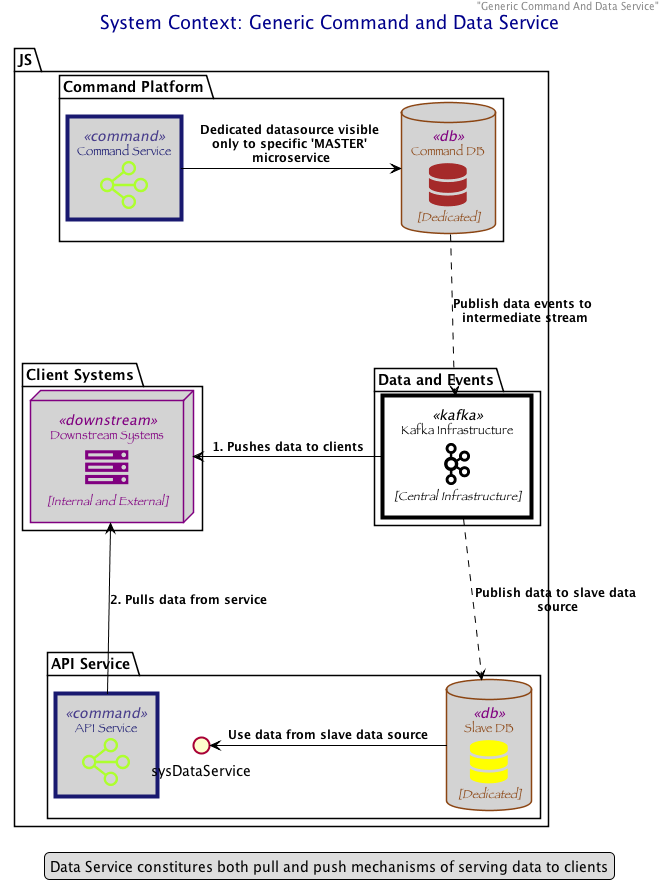

The diagram above was rendered by PlantUML. Its source (embedded in the PNG):
@startuml intC4GenericCommandAndDataService
sprite $american_sign_language_interpreting [48x48/16] {
000000000000000000000000000000000000000000000000
000000000000000000000000000000000000000000000000
000000000000000000000000000000000000000000000000
000000000000000000000000000000000000000000000000
000000000000000000000000000000000000000000000000
000000000000000000000000000000000000000000000000
000000000000000000000000000000000000000000000000
000000000000004DD3000000000000000000000000000000
00000000000004FFFB000000000000000000000000000000
0000000000003FFFF9000000000000000000000000000000
000000000000DFFFC0033000000000000000000000000000
000000000009FFFC5BFFF900000000000000000000000000
00000000001FFFFDFFFFFE00000000000000000000000000
00000000008FFFFFFFFFF900000000000000000000000000
0000000000EFFFFFFFC73000000000000000000001000000
0000000002FFFFFFFECDC9300000000000000007FF300000
0000000006FFFFFFFFFFFFFC00003553200007EFFFB00000
000000000AFFFFFFFFFFFFFF505DFFFFFFFDEFFFFFF30000
000000003FFFFFFFFFCCDFFF28FFFFFFFFFFFFFFFFFB0000
00000000CFFFFFFFFFEB43624FFFFFFFFFFFFFFFFFFF3000
00000004FFFFFFFFFFFFF900CFFF946EFFFFFFFFFFFFB000
0000000DFFFFFFFFFFFFFF80AFF90002FFFFFFFFFFFFF300
0000019FFFFFFFFFEACFFFF21CB00000EFFFFFFFFFFFF300
00006EFFFFFFFFFE1006FFF48FF70001FFFFFFFFFFFC3000
003DFFFFFFFFFFF700009FA0CFFF602CFFFFFFFFFE500000
00CFFFFFFFFFFFF700008EA07FFFFFFFFFFFFFFFB0000000
008FFFFFFFFFFFFD1006FFF40BFFFFFFFFFFFFFF20000000
001FFFFFFFFFFFFFEABFFFF2009FFFFFFFFFFFF900000000
0008FFFFFFFFFFFFFFFFFF92BB648DFFFFFFFFF100000000
0001FFFFFFFFFFFFFFFFF90BFFFFFFFFFFFFFF8000000000
00008FFFFFD78ABDEFEB400BFFFFFFFFFFFFFF0000000000
00001FFFD600000000000001BFFFFFFFFFFFFD0000000000
000006B6000000000000000001468CFFFFFFF90000000000
000000000000000000000000006BFFFFFFFFF50000000000
00000000000000000000000004FFFFFFFFFFE00000000000
00000000000000000000000005FFFFFBEFFF700000000000
00000000000000000000000000AEC72AFFFD000000000000
000000000000000000000000000000AFFFF3000000000000
000000000000000000000000000002FFFF60000000000000
000000000000000000000000000001FFF600000000000000
000000000000000000000000000000394000000000000000
000000000000000000000000000000000000000000000000
000000000000000000000000000000000000000000000000
000000000000000000000000000000000000000000000000
000000000000000000000000000000000000000000000000
000000000000000000000000000000000000000000000000
000000000000000000000000000000000000000000000000
000000000000000000000000000000000000000000000000
}


skinparam folderBackgroundColor<<FA AMERICAN_SIGN_LANGUAGE_INTERPRETING>> White
sprite $database [48x48/16] {
000000000000000000000000000000000000000000000000
000000000000000000000000000000000000000000000000
0000000000000003579ABCCDCCBBA8641000000000000000
0000000000159DFFFFFFFFFFFFFFFFFFFFB7300000000000
000000004AFFFFFFFFFFFFFFFFFFFFFFFFFFFE8100000000
0000002CFFFFFFFFFFFFFFFFFFFFFFFFFFFFFFFF70000000
000003FFFFFFFFFFFFFFFFFFFFFFFFFFFFFFFFFFFB000000
00000EFFFFFFFFFFFFFFFFFFFFFFFFFFFFFFFFFFFF700000
00001FFFFFFFFFFFFFFFFFFFFFFFFFFFFFFFFFFFFFA00000
00001FFFFFFFFFFFFFFFFFFFFFFFFFFFFFFFFFFFFFB00000
00001FFFFFFFFFFFFFFFFFFFFFFFFFFFFFFFFFFFFFB00000
00001FFFFFFFFFFFFFFFFFFFFFFFFFFFFFFFFFFFFFB00000
00000FFFFFFFFFFFFFFFFFFFFFFFFFFFFFFFFFFFFFA00000
000009FFFFFFFFFFFFFFFFFFFFFFFFFFFFFFFFFFFF300000
000000AFFFFFFFFFFFFFFFFFFFFFFFFFFFFFFFFFE4000000
00000004CFFFFFFFFFFFFFFFFFFFFFFFFFFFFFF910000000
00000000028DFFFFFFFFFFFFFFFFFFFFFFFFB60000000000
00001A100000158BDFFFFFFFFFFFFFFCA740000004800000
00001FF930000000001244555443200000000005CFB00000
00001FFFFD840000000000000000000000026AFFFFB00000
00001FFFFFFFFDB864210000000112579CEFFFFFFFB00000
00001FFFFFFFFFFFFFFFFFFEEFFFFFFFFFFFFFFFFFB00000
00001FFFFFFFFFFFFFFFFFFFFFFFFFFFFFFFFFFFFFB00000
00001FFFFFFFFFFFFFFFFFFFFFFFFFFFFFFFFFFFFFB00000
00001FFFFFFFFFFFFFFFFFFFFFFFFFFFFFFFFFFFFFB00000
00001FFFFFFFFFFFFFFFFFFFFFFFFFFFFFFFFFFFFFA00000
00000EFFFFFFFFFFFFFFFFFFFFFFFFFFFFFFFFFFFF700000
000003FFFFFFFFFFFFFFFFFFFFFFFFFFFFFFFFFFFB000000
0000002CFFFFFFFFFFFFFFFFFFFFFFFFFFFFFFFF80000000
000000004AFFFFFFFFFFFFFFFFFFFFFFFFFFFE8100000000
0000020000159DFFFFFFFFFFFFFFFFFFFFC7300000300000
00001F9100000003679BBCCDDCCBA864200000004CB00000
00001FFFB500000000000000000000000000027DFFB00000
00001FFFFFFC85300000000000000000146AEFFFFFB00000
00001FFFFFFFFFFFECA9877667889ADFFFFFFFFFFFB00000
00001FFFFFFFFFFFFFFFFFFFFFFFFFFFFFFFFFFFFFB00000
00001FFFFFFFFFFFFFFFFFFFFFFFFFFFFFFFFFFFFFB00000
00001FFFFFFFFFFFFFFFFFFFFFFFFFFFFFFFFFFFFFB00000
00001FFFFFFFFFFFFFFFFFFFFFFFFFFFFFFFFFFFFFB00000
00000FFFFFFFFFFFFFFFFFFFFFFFFFFFFFFFFFFFFFA00000
000009FFFFFFFFFFFFFFFFFFFFFFFFFFFFFFFFFFFF300000
000000AFFFFFFFFFFFFFFFFFFFFFFFFFFFFFFFFFE4000000
00000004CFFFFFFFFFFFFFFFFFFFFFFFFFFFFFF910000000
00000000028DFFFFFFFFFFFFFFFFFFFFFFFFB60000000000
000000000000158BDFFFFFFFFFFFFFFCA740000000000000
000000000000000000124455544320000000000000000000
000000000000000000000000000000000000000000000000
000000000000000000000000000000000000000000000000
}


skinparam folderBackgroundColor<<FA5 DATABASE>> White
sprite $server [48x48/16] {
000000000000000000000000000000000000000000000000
000000000000000000000000000000000000000000000000
000000000000000000000000000000000000000000000000
000000000000000000000000000000000000000000000000
000000000000000000000000000000000000000000000000
009BBBBBBBBBBBBBBBBBBBBBBBBBBBBBBBBBBBBBBBBBB400
00DFFFFFFFFFFFFFFFFFFFFFFFFFFFFFFFFFFFFFFFFFF500
00DFFFFFFFFFFFFFFFFFFFFFFFFFFFFFFFFFFFFE9BFFF500
00DFF8555555555555555555555556FFFFFFFFD1007FF500
00DFF3000000000000000000000001FFFFFFFF70000FF500
00DFF3000000000000000000000001FFFFFFFF80001FF500
00DFFB99999999999999999999999AFFFFFFFFF300AFF500
00DFFFFFFFFFFFFFFFFFFFFFFFFFFFFFFFFFFFFFDFFFF500
00DFFFFFFFFFFFFFFFFFFFFFFFFFFFFFFFFFFFFFFFFFF500
007888888888888888888888888888888888888888888300
000000000000000000000000000000000000000000000000
000000000000000000000000000000000000000000000000
005666666666666666666666666666666666666666666200
00DFFFFFFFFFFFFFFFFFFFFFFFFFFFFFFFFFFFFFFFFFF500
00DFFFFFFFFFFFFFFFFFFFFFFFFFFFFFFFFFFFFFFFFFF500
00DFFCAAAAAAAAAAAAAAAAAAAAAAABFFFFFFFFF501BFF500
00DFF3000000000000000000000001FFFFFFFF90001FF500
00DFF3000000000000000000000001FFFFFFFF70000FF500
00DFF7444444444444444444444445FFFFFFFFD0006FF500
00DFFFFFFFFFFFFFFFFFFFFFFFFFFFFFFFFFFFFD8AFFF500
00DFFFFFFFFFFFFFFFFFFFFFFFFFFFFFFFFFFFFFFFFFF500
00BDDDDDDDDDDDDDDDDDDDDDDDDDDDDDDDDDDDDDDDDDD400
000000000000000000000000000000000000000000000000
000000000000000000000000000000000000000000000000
000111111111111111111111111111111111111111111000
00DFFFFFFFFFFFFFFFFFFFFFFFFFFFFFFFFFFFFFFFFFF500
00DFFFFFFFFFFFFFFFFFFFFFFFFFFFFFFFFFFFFFFFFFF500
00DFFFFFFFFFFFFFFFFFFFFFFFFFFFFFFFFFFFFA46EFF500
00DFF3000000000000000000000001FFFFFFFFB0004FF500
00DFF3000000000000000000000001FFFFFFFF70000FF500
00DFF3000000000000000000000001FFFFFFFFA0003FF500
00DFFEDDDDDDDDDDDDDDDDDDDDDDDEFFFFFFFFF824DFF500
00DFFFFFFFFFFFFFFFFFFFFFFFFFFFFFFFFFFFFFFFFFF500
00DFFFFFFFFFFFFFFFFFFFFFFFFFFFFFFFFFFFFFFFFFF500
002333333333333333333333333333333333333333333100
000000000000000000000000000000000000000000000000
000000000000000000000000000000000000000000000000
000000000000000000000000000000000000000000000000
000000000000000000000000000000000000000000000000
000000000000000000000000000000000000000000000000
000000000000000000000000000000000000000000000000
000000000000000000000000000000000000000000000000
000000000000000000000000000000000000000000000000
}


skinparam folderBackgroundColor<<FA SERVER>> White
sprite $television [48x48/16] {
000000000000000000000000000000000000000000000000
000000000000000000000000000000000000000000000000
000000000000000000000000000000000000000000000000
000000000000000000000000000000000000000000000000
000000000000000000000000000000000000000000000000
000000000000000000000000000000000000000000000000
000000000000000000000000000000000000000000000000
000036666666666666666666666666666666666520000000
000AFFFFFFFFFFFFFFFFFFFFFFFFFFFFFFFFFFFFF7000000
007FFFFFFFFFFFFFFFFFFFFFFFFFFFFFFFFFFFFFFF400000
00CFF54444444444444444444444444444444447FF900000
00DFD00000000000000000000000000000000000FFA00000
00DFD00000000000000000000000000000000000FFA00000
00DFD00000000000000000000000000000000000FFA00000
00DFD00000000000000000000000000000000000FFA00000
00DFD00000000000000000000000000000000000FFA00000
00DFD00000000000000000000000000000000000FFA00000
00DFD00000000000000000000000000000000000FFA00000
00DFD00000000000000000000000000000000000FFA00000
00DFD00000000000000000000000000000000000FFA00000
00DFD00000000000000000000000000000000000FFA00000
00DFD00000000000000000000000000000000000FFA00000
00DFD00000000000000000000000000000000000FFA00000
00DFD00000000000000000000000000000000000FFA00000
00DFD00000000000000000000000000000000000FFA00000
00DFD00000000000000000000000000000000000FFA00000
00DFD00000000000000000000000000000000000FFA00000
00DFD00000000000000000000000000000000000FFA00000
00DFD00000000000000000000000000000000000FFA00000
00DFD00000000000000000000000000000000000FFA00000
00DFD00000000000000000000000000000000000FFA00000
00CFF22222222222222222222222222222222224FF900000
008FFFFFFFFFFFFFFFFFFFFFFFFFFFFFFFFFFFFFFF500000
000CFFFFFFFFFFFFFFFFFFFFFFFFFFFFFFFFFFFFFA000000
000069999999999999999FFE999999999999999840000000
000000000000000000000FFC000000000000000000000000
000000000000000000000FFC000000000000000000000000
00000000000009BBBBBBBFFFBBBBBBB70000000000000000
0000000000000FFFFFFFFFFFFFFFFFFD0000000000000000
0000000000000EFFFFFFFFFFFFFFFFFB0000000000000000
000000000000000000000000000000000000000000000000
000000000000000000000000000000000000000000000000
000000000000000000000000000000000000000000000000
000000000000000000000000000000000000000000000000
000000000000000000000000000000000000000000000000
000000000000000000000000000000000000000000000000
000000000000000000000000000000000000000000000000
000000000000000000000000000000000000000000000000
}


skinparam folderBackgroundColor<<FA TELEVISION>> White
sprite $cloud [48x48/16] {
000000000000000000000000000000000000000000000000
000000000000000000000000000000000000000000000000
000000000000000000000000000000000000000000000000
000000000000000000000000000000000000000000000000
000000000000000000000000000000000000000000000000
000000000000000000000000000000000000000000000000
000000000000000015676410000000000000000000000000
000000000000006CFFFFFFFC500000000000000000000000
0000000000002DFFFFFFFFFFFC1000000000000000000000
000000000004FFFFFFFFFFFFFFE300000000000000000000
00000000004FFFFFFFFFFFFFFFFF30000000000000000000
0000000001EFFFFFFFFFFFFFFFFFD0000000000000000000
000000000AFFFFFFFFFFFFFFFFFFF8039BB7100000000000
000000002FFFFFFFFFFFFFFFFFFFFFAFFFFFF60000000000
000000008FFFFFFFFFFFFFFFFFFFFFFFFFFFFF6000000000
00000000CFFFFFFFFFFFFFFFFFFFFFFFFFFFFFF100000000
00000000FFFFFFFFFFFFFFFFFFFFFFFFFFFFFFF600000000
00000000FFFFFFFFFFFFFFFFFFFFFFFFFFFFFFF800000000
00000000FFFFFFFFFFFFFFFFFFFFFFFFFFFFFFF800000000
0000003CFFFFFFFFFFFFFFFFFFFFFFFFFFFFFFF500000000
000006FFFFFFFFFFFFFFFFFFFFFFFFFFFFFFFFE000000000
00005FFFFFFFFFFFFFFFFFFFFFFFFFFFFFFFFFF930000000
0002FFFFFFFFFFFFFFFFFFFFFFFFFFFFFFFFFFFFFA000000
000BFFFFFFFFFFFFFFFFFFFFFFFFFFFFFFFFFFFFFFC00000
002FFFFFFFFFFFFFFFFFFFFFFFFFFFFFFFFFFFFFFFFB0000
007FFFFFFFFFFFFFFFFFFFFFFFFFFFFFFFFFFFFFFFFF5000
00BFFFFFFFFFFFFFFFFFFFFFFFFFFFFFFFFFFFFFFFFFC000
00CFFFFFFFFFFFFFFFFFFFFFFFFFFFFFFFFFFFFFFFFFF100
00CFFFFFFFFFFFFFFFFFFFFFFFFFFFFFFFFFFFFFFFFFF400
00BFFFFFFFFFFFFFFFFFFFFFFFFFFFFFFFFFFFFFFFFFF500
008FFFFFFFFFFFFFFFFFFFFFFFFFFFFFFFFFFFFFFFFFF400
003FFFFFFFFFFFFFFFFFFFFFFFFFFFFFFFFFFFFFFFFFF100
000CFFFFFFFFFFFFFFFFFFFFFFFFFFFFFFFFFFFFFFFFD000
0004FFFFFFFFFFFFFFFFFFFFFFFFFFFFFFFFFFFFFFFF6000
00007FFFFFFFFFFFFFFFFFFFFFFFFFFFFFFFFFFFFFFC0000
000008FFFFFFFFFFFFFFFFFFFFFFFFFFFFFFFFFFFFD10000
0000005EFFFFFFFFFFFFFFFFFFFFFFFFFFFFFFFFFB100000
000000007CFFFFFFFFFFFFFFFFFFFFFFFFFFFFFB40000000
000000000001333333333333333333333333310000000000
000000000000000000000000000000000000000000000000
000000000000000000000000000000000000000000000000
000000000000000000000000000000000000000000000000
000000000000000000000000000000000000000000000000
000000000000000000000000000000000000000000000000
000000000000000000000000000000000000000000000000
000000000000000000000000000000000000000000000000
000000000000000000000000000000000000000000000000
000000000000000000000000000000000000000000000000
}


skinparam folderBackgroundColor<<FA CLOUD>> White
sprite $tasks [48x48/16] {
000000000000000000000000000000000000000000000000
000000000000000000000000000000000000000000000000
000000000000000000000000000000000000000000000000
000000000000000000000000000000000000000000000000
000000000000000000000000000000000000000000000000
003BBBBBBBBBBBBBBBBBBBBBBBBBBBBBBBBBBBBBBBBB8000
00CFFFFFFFFFFFFFFFFFFFFFFFFFFFFFFFFFFFFFFFFFF400
00DFFFFFFFFFFFFFFFFFFFFFFFFFFFFFFFFFFFFFFFFFF500
00DFFFFFFFFFFFFFFFFFFFFFFFFFFFFFF555555555DFF500
00DFFFFFFFFFFFFFFFFFFFFFFFFFFFFFF000000000BFF500
00DFFFFFFFFFFFFFFFFFFFFFFFFFFFFFF000000000BFF500
00DFFFFFFFFFFFFFFFFFFFFFFFFFFFFFF999999999EFF500
00DFFFFFFFFFFFFFFFFFFFFFFFFFFFFFFFFFFFFFFFFFF500
00BFFFFFFFFFFFFFFFFFFFFFFFFFFFFFFFFFFFFFFFFFF300
001788888888888888888888888888888888888888884000
000000000000000000000000000000000000000000000000
000000000000000000000000000000000000000000000000
000566666666666666666666666666666666666666663000
00AFFFFFFFFFFFFFFFFFFFFFFFFFFFFFFFFFFFFFFFFFF200
00DFFFFFFFFFFFFFFFFFFFFFFFFFFFFFFFFFFFFFFFFFF500
00DFFFFFFFFFFFFFFDAAAAAAAAAAAAAAAAAAAAAAAAEFF500
00DFFFFFFFFFFFFFF9000000000000000000000000BFF500
00DFFFFFFFFFFFFFF9000000000000000000000000BFF500
00DFFFFFFFFFFFFFFB444444444444444444444444CFF500
00DFFFFFFFFFFFFFFFFFFFFFFFFFFFFFFFFFFFFFFFFFF500
00CFFFFFFFFFFFFFFFFFFFFFFFFFFFFFFFFFFFFFFFFFF400
004CDDDDDDDDDDDDDDDDDDDDDDDDDDDDDDDDDDDDDDDD9000
000000000000000000000000000000000000000000000000
000000000000000000000000000000000000000000000000
000011111111111111111111111111111111111111110000
006FFFFFFFFFFFFFFFFFFFFFFFFFFFFFFFFFFFFFFFFFD100
00DFFFFFFFFFFFFFFFFFFFFFFFFFFFFFFFFFFFFFFFFFF500
00DFFFFFFFFFFFFFFFFFFFFFFFFFFFFFFFFFFFFFFFFFF500
00DFFFFFFFFFFFFFFFFFFFFFFFD000000000000000BFF500
00DFFFFFFFFFFFFFFFFFFFFFFFD000000000000000BFF500
00DFFFFFFFFFFFFFFFFFFFFFFFD000000000000000BFF500
00DFFFFFFFFFFFFFFFFFFFFFFFFDDDDDDDDDDDDDDDFFF500
00DFFFFFFFFFFFFFFFFFFFFFFFFFFFFFFFFFFFFFFFFFF500
008FFFFFFFFFFFFFFFFFFFFFFFFFFFFFFFFFFFFFFFFFE100
000233333333333333333333333333333333333333330000
000000000000000000000000000000000000000000000000
000000000000000000000000000000000000000000000000
000000000000000000000000000000000000000000000000
000000000000000000000000000000000000000000000000
000000000000000000000000000000000000000000000000
000000000000000000000000000000000000000000000000
000000000000000000000000000000000000000000000000
000000000000000000000000000000000000000000000000
}


skinparam folderBackgroundColor<<FA TASKS>> White


sprite $kafka [48x48/16] {
000000000000000000000000000000000000000000000000
000000000000000000000000000000000000000000000000
000000000000000000000000000000000000000000000000
0000000000000005CFFD8000000000000000000000000000
000000000000009FFFFFFC10000000000000000000000000
00000000000007FFFDCFFFB0000000000000000000000000
0000000000000FFF6003EFF4000000000000000000000000
0000000000004FFB00006FF8000000000000000000000000
0000000000006FF800004FF9000000000000000000000000
0000000000004FFB00006FF8000000000000000000000000
0000000000000EFF6003EFF4000000464100000000000000
00000000000005FFFEEFFFA000007FFFFF80000000000000
000000000000008FFFFFFC000009FFFFFFF9000000000000
0000000000000003AFFD7000005FFFB8BFFF500000000000
00000000000000002FF4000000CFF70006FFC00000000000
00000000000000002FF4000000FFF00000EFF00000000000
00000000000000002FF4000000FFE00000EFF00000000000
000000000000002AFFFFC50000EFF40003FFD00000000000
00000000000006FFFFFFFFB02CFFFF646EFF800000000000
0000000000005FFFFFFFFFFCFFFFFFFFFFFC000000000000
000000000001FFFFB658FFFFFF71BFFFFFB1000000000000
000000000007FFF600002EFFE20003898400000000000000
00000000000BFFC0000006FFF10000000000000000000000
00000000000DFF90000003FFF40000000000000000000000
00000000000DFF90000003FFF30000000000000000000000
00000000000AFFD0000007FFF10000000000000000000000
000000000006FFF800005FFFF30005ACA600000000000000
000000000000EFFFC77AFFFFFF83DFFFFFD2000000000000
0000000000004FFFFFFFFFFAFFFFFFFFFFFE100000000000
00000000000004EFFFFFFF701AFFFE525DFF800000000000
0000000000000018CFFE820000EFF30002FFD00000000000
00000000000000002FF6000000FFE00000EFF00000000000
00000000000000002FF6000000EFF10000FFF00000000000
00000000000000002FF6000000BFF80008FFB00000000000
0000000000000003AFFE6000004FFFC9CFFF400000000000
000000000000007FFFFFFC100007FFFFFFF8000000000000
00000000000005FFFFEFFFA000005EFFFE60000000000000
0000000000000EFF7004FFF3000000242000000000000000
0000000000004FFC00007FF8000000000000000000000000
0000000000005FF800004FF9000000000000000000000000
0000000000004FFB00006FF8000000000000000000000000
0000000000001FFF5002EFF5000000000000000000000000
00000000000008FFFCCFFFC0000000000000000000000000
000000000000009FFFFFFC10000000000000000000000000
0000000000000005CFFD8000000000000000000000000000
000000000000000000000000000000000000000000000000
000000000000000000000000000000000000000000000000
000000000000000000000000000000000000000000000000
}
sprite $haproxy [48x48/16] {
00000000000000000000000003AEFFD70000000000000000
0000000000000000000000008FFFFFFFE400000000000000
000000000000000000000009FFE967CFFF40000000000000
00000000000000000000004FFC100005FFE0000000000000
0000000000000000000000DFC00000005FF8000000000000
0000000000000000000002FF500000000BFD000000000000
0000000000000000000005FF1000000007FF000000000000
0000000000000000000006FF0000000006FF000000000000
0000000000000000000003FF3000000008FE000000000000
0000000000000000000000FF800000001EFA000000000000
0000000000000000000000CFF4000000BFF3000000000000
000000000000000000002CFFFF83015CFF80000000000000
00000000000000000003EFFBDFFFFFFFF900000000000000
0000000000000000005FFF7009FFFFFD4000000000000000
000000000000000008FFF400000465300000000000000000
0000000000000002CFFD2000000000000000000000000000
000001342000003EFFA10000000000000000000133100000
0002BFFFFE7006FFF600000000000000000007DFFFFB2000
007FFFFFFFFBAFFF50000000000000000001CFFFFFFFF700
06FFF9547CFFFFC20000000000000000000CFFC7459FFF70
1FFC1000008FFC000000000000000000007FF8000002DFF1
9FF10000000AFE00000000000000000000FFB00000003FF9
DFA000000004FF64444444444444444447FF400000000AFE
FF6000000000FFFFFFFFFFFFFFFFFFFFFFFF0000000006FF
FF6000000000FFFFFFFFFFFFFFFFFFFFFFFF0000000006FF
DFA000000004FF64444444444444444447FF400000000AFE
9FF10000000AFE00000000000000000000FFB00000003FF9
1FFC1000007FFC000000000000000000008FF8000002DFF2
06FFF9547CFFFFC20000000000000000000CFFC7459FFF70
007FFFFFFFFBAFFF40000000000000000001CFFFFFFFF800
0002BFFFFE7007FFF700000000000000000007EFFFFC3000
000001342000004EFFB10000000000000000000143100000
0000000000000001BFFD2000000000000000000000000000
000000000000000008FFF500000455300000000000000000
0000000000000000005FFF8019EFFFFD4000000000000000
00000000000000000002CFFCEFFFFFFFF900000000000000
0000000000000000000009FFFF83015CFF80000000000000
0000000000000000000000BFF4000000BFF2000000000000
0000000000000000000000EF800000001EFA000000000000
0000000000000000000004FF3000000008FE000000000000
0000000000000000000006FF0000000006FF000000000000
0000000000000000000005FF1000000007FF000000000000
0000000000000000000002FF500000000BFD000000000000
0000000000000000000000DFC00000005FF8000000000000
00000000000000000000004FFC100005FFE1000000000000
000000000000000000000009FFE967BFFF40000000000000
0000000000000000000000008FFFFFFFE400000000000000
00000000000000000000000003AEFFD80000000000000000
}
sprite $cog [48x48/16] {
000000000000000000000000000000000000000000000000
000000000000000000000068860000000000000000000000
0000000000000000000004FFFF5000000000000000000000
0000000000000000000009FFFFA000000000000000000000
000000000000000000000EFFFFF100000000000000000000
000000000000000000006FFFFFF700000000000000000000
00000000010000000000BFFFFFFC00000000001000000000
000000004FC500000004FFFFFFFF500000005CF400000000
00000004FFFFD60029EFFFFFFFFFFF92006DFFFF40000000
0000001FFFFFFFEAFFFFFFFFFFFFFFFFAEFFFFFFF1000000
0000000CFFFFFFFFFFFFFFFFFFFFFFFFFFFFFFFFD0000000
00000005FFFFFFFFFFFFFFFFFFFFFFFFFFFFFFFF60000000
00000000DFFFFFFFFFFFFFFFFFFFFFFFFFFFFFFD00000000
000000006FFFFFFFFFFFFFFFFFFFFFFFFFFFFFF600000000
000000000EFFFFFFFFFFFFFFFFFFFFFFFFFFFFE100000000
0000000009FFFFFFFFFFFFCA9BFFFFFFFFFFFFA000000000
000000002FFFFFFFFFFD50000005CFFFFFFFFFF200000000
000000009FFFFFFFFF900000000009FFFFFFFFF900000000
00000000EFFFFFFFF90000000000008FFFFFFFFF00000000
00000004FFFFFFFFD00000000000000CFFFFFFFF50000000
000006BFFFFFFFFF5000000000000004FFFFFFFFFC600000
0049EFFFFFFFFFFF0000000000000000DFFFFFFFFFFF9400
06FFFFFFFFFFFFFC00000000000000009FFFFFFFFFFFFF60
08FFFFFFFFFFFFFA00000000000000008FFFFFFFFFFFFF80
08FFFFFFFFFFFFFA00000000000000008FFFFFFFFFFFFF80
06FFFFFFFFFFFFFB00000000000000009FFFFFFFFFFFFF60
0049FFFFFFFFFFFF0000000000000000DFFFFFFFFFFFA500
000016CFFFFFFFFF5000000000000004FFFFFFFFFC710000
00000004FFFFFFFFC00000000000000CFFFFFFFF50000000
00000000EFFFFFFFF90000000000008FFFFFFFFF00000000
000000009FFFFFFFFF800000000007FFFFFFFFF900000000
000000002FFFFFFFFFFC40000003CFFFFFFFFFF200000000
000000000AFFFFFFFFFFFE9889DFFFFFFFFFFFA000000000
000000000EFFFFFFFFFFFFFFFFFFFFFFFFFFFFF100000000
000000006FFFFFFFFFFFFFFFFFFFFFFFFFFFFFF700000000
00000000DFFFFFFFFFFFFFFFFFFFFFFFFFFFFFFE00000000
00000005FFFFFFFFFFFFFFFFFFFFFFFFFFFFFFFF60000000
0000000CFFFFFFFFFFFFFFFFFFFFFFFFFFFFFFFFD0000000
0000001FFFFFFFEAFFFFFFFFFFFFFFFFAFFFFFFFF2000000
00000004FFFFD61029EFFFFFFFFFFF92017EFFFF40000000
000000004FD600000004FFFFFFFF500000006DF400000000
00000000010000000000BFFFFFFC00000000001000000000
000000000000000000006FFFFFF700000000000000000000
000000000000000000000EFFFFF100000000000000000000
0000000000000000000009FFFFA000000000000000000000
0000000000000000000004FFFF5000000000000000000000
000000000000000000000068860000000000000000000000
000000000000000000000000000000000000000000000000
}


skinparam ArrowFontSize 10


skinparam wrapWidth 200
skinparam maxMessageSize 150
skinparam defaultTextAlignment center
skinparam shadowing false
skinparam rectangle<<kafka>> {
    FontName Papyrus
    FontSize 10
    StereotypeFontColor Black
    BackgroundColor White
    FontColor Black
    BorderColor Black
    BorderThickness 4
}

skinparam node<<acl>> {
    FontName Papyrus
    FontSize 10
    StereotypeFontColor Purple
    BackgroundColor LightGrey
    FontColor Purple
    BorderColor Purple
    BorderThickness 4
}

skinparam database<<db>> {
    FontName Papyrus
    FontSize 10
    StereotypeFontColor Purple
    BackgroundColor LightGrey
    FontColor SaddleBrown
    BorderColor SaddleBrown
    BorderThickness 4
}

skinparam node<<downstream>> {
    FontName Papyrus
    FontSize 10
    StereotypeFontColor Purple
    BackgroundColor LightGrey
    FontColor Purple
    BorderColor Purple
    BorderThickness 4
}

skinparam rectangle<<productService>> {
    FontName Papyrus
    FontSize 10
    StereotypeFontColor DarkSlateBlue
    FontColor DarkBlue
    BorderColor DarkBlue
    BorderThickness 4
}

skinparam rectangle<<pim>> {
    FontName Papyrus
    FontSize 10
    StereotypeFontColor DarkSlateBlue
    FontColor MidnightBlue
    BorderColor MidnightBlue
    BorderThickness 4
}


skinparam actor<<internal>>{
    BorderColor DarkBlue
    FontSize 10
    FontColor DarkBlue
    FontName Papyrus
    StereotypeFontColor Grey
}

skinparam actor<<external>>{
    BorderColor DarkGrey
    FontSize 10
    FontColor Black
    FontName Papyrus
    StereotypeFontColor Grey
}



















header "Generic Command And Data Service"
title <color:DarkBlue>System Context: Generic Command and Data Service


skinparam linetype polyline
skinparam package{
    nodesep 2
    ranksep 2
}
skinparam wrapWidth 200
skinparam maxMessageSize 200
skinparam ArrowColor Black
skinparam ArrowThickness 1
skinparam rectangle<<command>> {
    BackgroundColor LightGrey
    FontName Papyrus
    FontSize 10
    StereotypeFontColor DarkSlateBlue
    FontColor MidnightBlue
    BorderColor MidnightBlue
    BorderThickness 4
}

top to bottom direction

package "JS" as packJS {
   package "Command Platform" as packCommandService {
     rectangle "==Command Service\n<color:GreenYellow><$haproxy></color>" <<command>> as sysCommand
     database "==Command DB\n<color:Brown><$database></color>\n//<size:12>[Dedicated]</size>//" <<db>> as dbCommand
     sysCommand -> dbCommand : "==Dedicated datasource visible only to specific 'MASTER' microservice"
   } 

   package "Client Systems" as packClient {
    node "==Downstream Systems\n<color:Purple><$server></color>\n//<size:12>[Internal and External]</size>//" <<downstream>> as sysDown
   }

   package "Data and Events" as packDataAndEvents{
        
        rectangle "==Kafka Infrastructure\n<color:Black><$kafka></color>\n//<size:12>[Central Infrastructure]</size>//" <<kafka>> as sysKafka
        
   }


   package "API Service" as packAPIPlatform {
    rectangle "==API Service\n<color:GreenYellow><$haproxy></color>" <<command>> as sysAPIService
    database "==Slave DB\n<color:Yellow><$database></color>\n//<size:12>[Dedicated]</size>//" <<db>> as dbSlave
    dbCommand -.> sysKafka : "==Publish data events to intermediate stream"
    sysKafka -.> dbSlave : "==Publish data to slave data source"
    sysDataService <- dbSlave : "==Use data from slave data source"
   }
   sysKafka -LEFT-> sysDown : "==1. Pushes data to clients"
   sysAPIService -UP-> sysDown : "==2. Pulls data from service"
   

    sysCommand -[hidden]- sysKafka
    sysKafka -[hidden]- sysAPIService
    
}
legend
Data Service constitures both pull and push mechanisms of serving data to clients
endlegend
@enduml